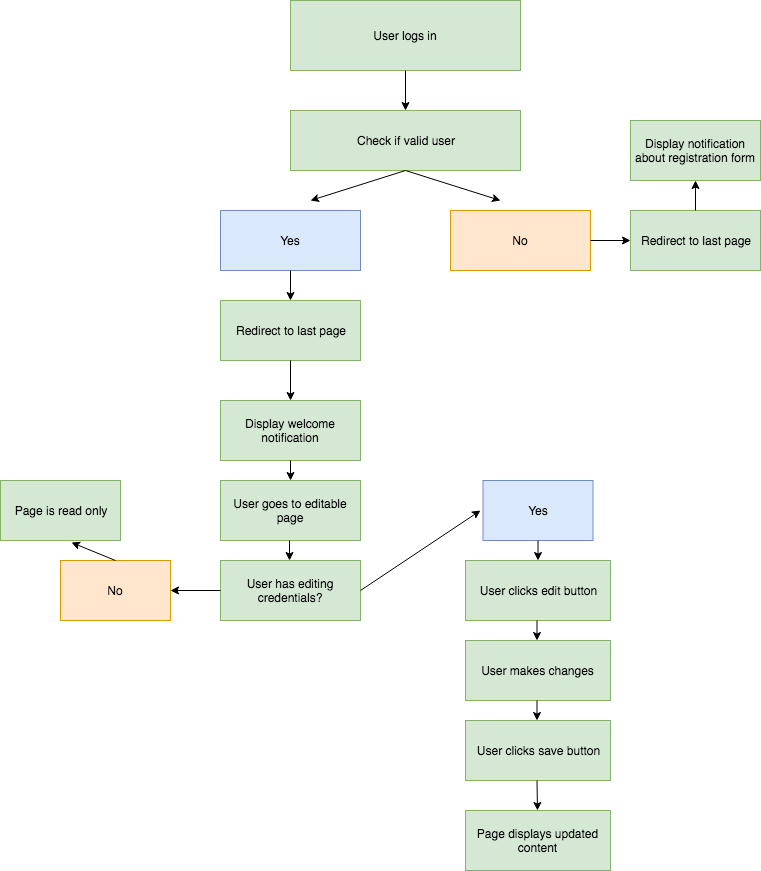

The diagram above was exported from draw.io. Its source (the exported page's mxGraphModel, read from the mxfile embedded in the PNG):
<mxGraphModel dx="1430" dy="630" grid="1" gridSize="10" guides="1" tooltips="1" connect="1" arrows="1" fold="1" page="1" pageScale="1" pageWidth="850" pageHeight="1100" background="#ffffff" math="0" shadow="0">
  <root>
    <mxCell id="0" />
    <mxCell id="1" parent="0" />
    <mxCell id="2" value="User logs in" style="rounded=0;whiteSpace=wrap;html=1;fillColor=#d5e8d4;strokeColor=#82b366;" parent="1" vertex="1">
      <mxGeometry x="330" width="230" height="70" as="geometry" />
    </mxCell>
    <mxCell id="3" value="Check if valid user" style="rounded=0;whiteSpace=wrap;html=1;fillColor=#d5e8d4;strokeColor=#82b366;" parent="1" vertex="1">
      <mxGeometry x="330" y="110" width="230" height="60" as="geometry" />
    </mxCell>
    <mxCell id="4" value="Yes" style="rounded=0;whiteSpace=wrap;html=1;fillColor=#dae8fc;strokeColor=#6c8ebf;" parent="1" vertex="1">
      <mxGeometry x="260" y="210" width="140" height="60" as="geometry" />
    </mxCell>
    <mxCell id="6" value="No" style="rounded=0;whiteSpace=wrap;html=1;fillColor=#ffe6cc;strokeColor=#d79b00;" parent="1" vertex="1">
      <mxGeometry x="490" y="210" width="140" height="60" as="geometry" />
    </mxCell>
    <mxCell id="7" value="Redirect to last page" style="rounded=0;whiteSpace=wrap;html=1;fillColor=#d5e8d4;strokeColor=#82b366;" parent="1" vertex="1">
      <mxGeometry x="670" y="210" width="130" height="60" as="geometry" />
    </mxCell>
    <mxCell id="8" value="&lt;span&gt;Display notification about registration form&lt;/span&gt;" style="rounded=0;whiteSpace=wrap;html=1;fillColor=#d5e8d4;strokeColor=#82b366;" parent="1" vertex="1">
      <mxGeometry x="670" y="120" width="130" height="60" as="geometry" />
    </mxCell>
    <mxCell id="10" value="Redirect to last page" style="rounded=0;whiteSpace=wrap;html=1;fillColor=#d5e8d4;strokeColor=#82b366;" parent="1" vertex="1">
      <mxGeometry x="260" y="300" width="140" height="60" as="geometry" />
    </mxCell>
    <mxCell id="11" value="Display welcome notification" style="rounded=0;whiteSpace=wrap;html=1;fillColor=#d5e8d4;strokeColor=#82b366;" parent="1" vertex="1">
      <mxGeometry x="260" y="400" width="140" height="60" as="geometry" />
    </mxCell>
    <mxCell id="12" value="" style="endArrow=classic;html=1;" parent="1" edge="1">
      <mxGeometry width="50" height="50" relative="1" as="geometry">
        <mxPoint x="445" y="70" as="sourcePoint" />
        <mxPoint x="445" y="110" as="targetPoint" />
      </mxGeometry>
    </mxCell>
    <mxCell id="13" value="" style="endArrow=classic;html=1;" parent="1" edge="1">
      <mxGeometry width="50" height="50" relative="1" as="geometry">
        <mxPoint x="445" y="170" as="sourcePoint" />
        <mxPoint x="350" y="200" as="targetPoint" />
      </mxGeometry>
    </mxCell>
    <mxCell id="14" value="" style="endArrow=classic;html=1;" parent="1" edge="1">
      <mxGeometry width="50" height="50" relative="1" as="geometry">
        <mxPoint x="445" y="170" as="sourcePoint" />
        <mxPoint x="540" y="200" as="targetPoint" />
      </mxGeometry>
    </mxCell>
    <mxCell id="16" value="" style="endArrow=classic;html=1;exitX=0.5;exitY=1;" parent="1" source="4" edge="1">
      <mxGeometry width="50" height="50" relative="1" as="geometry">
        <mxPoint x="340" y="270" as="sourcePoint" />
        <mxPoint x="330" y="300" as="targetPoint" />
      </mxGeometry>
    </mxCell>
    <mxCell id="18" value="" style="endArrow=classic;html=1;exitX=0.5;exitY=1;entryX=0.5;entryY=0;" parent="1" source="10" target="11" edge="1">
      <mxGeometry width="50" height="50" relative="1" as="geometry">
        <mxPoint x="254" y="380" as="sourcePoint" />
        <mxPoint x="254" y="400" as="targetPoint" />
      </mxGeometry>
    </mxCell>
    <mxCell id="20" style="edgeStyle=orthogonalEdgeStyle;rounded=0;html=1;exitX=0.5;exitY=0;entryX=0.5;entryY=0;jettySize=auto;orthogonalLoop=1;" parent="1" source="8" target="8" edge="1">
      <mxGeometry relative="1" as="geometry" />
    </mxCell>
    <mxCell id="21" value="" style="endArrow=classic;html=1;entryX=0.5;entryY=0;" parent="1" edge="1">
      <mxGeometry width="50" height="50" relative="1" as="geometry">
        <mxPoint x="735" y="210" as="sourcePoint" />
        <mxPoint x="735" y="180" as="targetPoint" />
      </mxGeometry>
    </mxCell>
    <mxCell id="22" value="User goes to editable page&lt;br&gt;" style="rounded=0;whiteSpace=wrap;html=1;fillColor=#d5e8d4;strokeColor=#82b366;" vertex="1" parent="1">
      <mxGeometry x="260" y="480" width="140" height="60" as="geometry" />
    </mxCell>
    <mxCell id="23" value="User has editing credentials?" style="rounded=0;whiteSpace=wrap;html=1;fillColor=#d5e8d4;strokeColor=#82b366;" vertex="1" parent="1">
      <mxGeometry x="260" y="560" width="140" height="60" as="geometry" />
    </mxCell>
    <mxCell id="24" value="" style="endArrow=classic;html=1;" edge="1" parent="1">
      <mxGeometry width="50" height="50" relative="1" as="geometry">
        <mxPoint x="630" y="240" as="sourcePoint" />
        <mxPoint x="670" y="240" as="targetPoint" />
      </mxGeometry>
    </mxCell>
    <mxCell id="26" value="No" style="rounded=0;whiteSpace=wrap;html=1;fillColor=#ffe6cc;strokeColor=#d79b00;" vertex="1" parent="1">
      <mxGeometry x="100" y="560" width="110" height="60" as="geometry" />
    </mxCell>
    <mxCell id="27" value="Page is read only" style="rounded=0;whiteSpace=wrap;html=1;fillColor=#d5e8d4;strokeColor=#82b366;" vertex="1" parent="1">
      <mxGeometry x="40" y="480" width="120" height="60" as="geometry" />
    </mxCell>
    <mxCell id="28" value="Yes" style="rounded=0;whiteSpace=wrap;html=1;fillColor=#dae8fc;strokeColor=#6c8ebf;" vertex="1" parent="1">
      <mxGeometry x="522.5" y="480" width="110" height="60" as="geometry" />
    </mxCell>
    <mxCell id="30" value="User clicks edit button&lt;br&gt;" style="rounded=0;whiteSpace=wrap;html=1;fillColor=#d5e8d4;strokeColor=#82b366;" vertex="1" parent="1">
      <mxGeometry x="505" y="560" width="145" height="60" as="geometry" />
    </mxCell>
    <mxCell id="31" value="User makes changes&lt;br&gt;" style="rounded=0;whiteSpace=wrap;html=1;fillColor=#d5e8d4;strokeColor=#82b366;" vertex="1" parent="1">
      <mxGeometry x="505" y="640" width="145" height="60" as="geometry" />
    </mxCell>
    <mxCell id="33" value="User clicks save button&lt;br&gt;" style="rounded=0;whiteSpace=wrap;html=1;fillColor=#d5e8d4;strokeColor=#82b366;" vertex="1" parent="1">
      <mxGeometry x="505" y="720" width="145" height="60" as="geometry" />
    </mxCell>
    <mxCell id="35" value="Page displays updated content&lt;br&gt;" style="rounded=0;whiteSpace=wrap;html=1;fillColor=#d5e8d4;strokeColor=#82b366;" vertex="1" parent="1">
      <mxGeometry x="505" y="810" width="145" height="60" as="geometry" />
    </mxCell>
    <mxCell id="36" value="" style="endArrow=classic;html=1;entryX=0.5;entryY=0;" edge="1" parent="1" target="22">
      <mxGeometry width="50" height="50" relative="1" as="geometry">
        <mxPoint x="330" y="460" as="sourcePoint" />
        <mxPoint x="340" y="410" as="targetPoint" />
      </mxGeometry>
    </mxCell>
    <mxCell id="37" value="" style="endArrow=classic;html=1;entryX=0.5;entryY=0;" edge="1" parent="1">
      <mxGeometry width="50" height="50" relative="1" as="geometry">
        <mxPoint x="329" y="540" as="sourcePoint" />
        <mxPoint x="329" y="560" as="targetPoint" />
      </mxGeometry>
    </mxCell>
    <mxCell id="38" value="" style="endArrow=classic;html=1;entryX=0.5;entryY=0;" edge="1" parent="1">
      <mxGeometry width="50" height="50" relative="1" as="geometry">
        <mxPoint x="577.5" y="540" as="sourcePoint" />
        <mxPoint x="577.5" y="560" as="targetPoint" />
      </mxGeometry>
    </mxCell>
    <mxCell id="39" value="" style="endArrow=classic;html=1;entryX=0.5;entryY=0;" edge="1" parent="1">
      <mxGeometry width="50" height="50" relative="1" as="geometry">
        <mxPoint x="576.5" y="620" as="sourcePoint" />
        <mxPoint x="576.5" y="640" as="targetPoint" />
      </mxGeometry>
    </mxCell>
    <mxCell id="40" value="" style="endArrow=classic;html=1;entryX=0.5;entryY=0;" edge="1" parent="1">
      <mxGeometry width="50" height="50" relative="1" as="geometry">
        <mxPoint x="576.5" y="700" as="sourcePoint" />
        <mxPoint x="576.5" y="720" as="targetPoint" />
      </mxGeometry>
    </mxCell>
    <mxCell id="41" value="" style="endArrow=classic;html=1;" edge="1" parent="1">
      <mxGeometry width="50" height="50" relative="1" as="geometry">
        <mxPoint x="576.5" y="780" as="sourcePoint" />
        <mxPoint x="577" y="810" as="targetPoint" />
      </mxGeometry>
    </mxCell>
    <mxCell id="42" value="" style="endArrow=classic;html=1;exitX=1;exitY=0.5;" edge="1" parent="1" source="23">
      <mxGeometry width="50" height="50" relative="1" as="geometry">
        <mxPoint x="400" y="610" as="sourcePoint" />
        <mxPoint x="520" y="510" as="targetPoint" />
      </mxGeometry>
    </mxCell>
    <mxCell id="43" value="" style="endArrow=classic;html=1;" edge="1" parent="1">
      <mxGeometry width="50" height="50" relative="1" as="geometry">
        <mxPoint x="260" y="590" as="sourcePoint" />
        <mxPoint x="210" y="590" as="targetPoint" />
      </mxGeometry>
    </mxCell>
    <mxCell id="44" value="" style="endArrow=classic;html=1;exitX=0.5;exitY=0;entryX=0.592;entryY=1.033;entryPerimeter=0;" edge="1" parent="1" source="26" target="27">
      <mxGeometry width="50" height="50" relative="1" as="geometry">
        <mxPoint x="130" y="570" as="sourcePoint" />
        <mxPoint x="110" y="530" as="targetPoint" />
      </mxGeometry>
    </mxCell>
  </root>
</mxGraphModel>